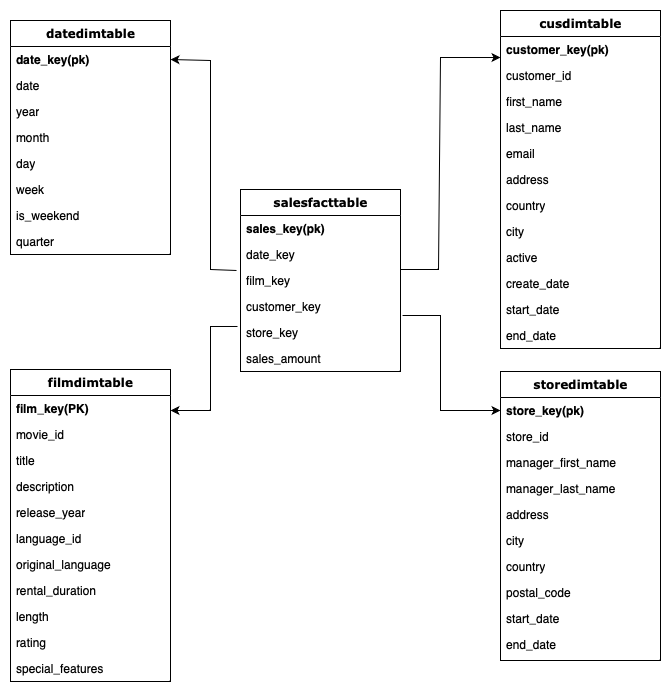

The diagram above was exported from draw.io. Its source (the exported page's mxGraphModel, read from the mxfile embedded in the PNG):
<mxGraphModel dx="984" dy="695" grid="1" gridSize="10" guides="1" tooltips="1" connect="1" arrows="1" fold="1" page="1" pageScale="1" pageWidth="1169" pageHeight="827" background="none" math="0" shadow="0">
  <root>
    <mxCell id="0" />
    <mxCell id="1" parent="0" />
    <mxCell id="78961159f06e98e8-17" value="datedimtable" style="swimlane;html=1;fontStyle=1;align=center;verticalAlign=top;childLayout=stackLayout;horizontal=1;startSize=26;horizontalStack=0;resizeParent=1;resizeLast=0;collapsible=1;marginBottom=0;swimlaneFillColor=#ffffff;rounded=0;shadow=0;comic=0;labelBackgroundColor=none;strokeWidth=1;fillColor=none;fontFamily=Verdana;fontSize=12" parent="1" vertex="1">
      <mxGeometry x="290" y="120" width="160" height="234" as="geometry">
        <mxRectangle x="90" y="83" width="130" height="30" as="alternateBounds" />
      </mxGeometry>
    </mxCell>
    <mxCell id="78961159f06e98e8-26" value="date_key(pk)" style="text;html=1;strokeColor=none;fillColor=none;align=left;verticalAlign=top;spacingLeft=4;spacingRight=4;whiteSpace=wrap;overflow=hidden;rotatable=0;points=[[0,0.5],[1,0.5]];portConstraint=eastwest;fontStyle=1" parent="78961159f06e98e8-17" vertex="1">
      <mxGeometry y="26" width="160" height="26" as="geometry" />
    </mxCell>
    <mxCell id="G2QSdN6AmS-9MBA18Udh-14" value="date" style="text;html=1;strokeColor=none;fillColor=none;align=left;verticalAlign=top;spacingLeft=4;spacingRight=4;whiteSpace=wrap;overflow=hidden;rotatable=0;points=[[0,0.5],[1,0.5]];portConstraint=eastwest;" parent="78961159f06e98e8-17" vertex="1">
      <mxGeometry y="52" width="160" height="26" as="geometry" />
    </mxCell>
    <mxCell id="78961159f06e98e8-21" value="year" style="text;html=1;strokeColor=none;fillColor=none;align=left;verticalAlign=top;spacingLeft=4;spacingRight=4;whiteSpace=wrap;overflow=hidden;rotatable=0;points=[[0,0.5],[1,0.5]];portConstraint=eastwest;" parent="78961159f06e98e8-17" vertex="1">
      <mxGeometry y="78" width="160" height="26" as="geometry" />
    </mxCell>
    <mxCell id="78961159f06e98e8-23" value="month" style="text;html=1;strokeColor=none;fillColor=none;align=left;verticalAlign=top;spacingLeft=4;spacingRight=4;whiteSpace=wrap;overflow=hidden;rotatable=0;points=[[0,0.5],[1,0.5]];portConstraint=eastwest;" parent="78961159f06e98e8-17" vertex="1">
      <mxGeometry y="104" width="160" height="26" as="geometry" />
    </mxCell>
    <mxCell id="78961159f06e98e8-25" value="day" style="text;html=1;strokeColor=none;fillColor=none;align=left;verticalAlign=top;spacingLeft=4;spacingRight=4;whiteSpace=wrap;overflow=hidden;rotatable=0;points=[[0,0.5],[1,0.5]];portConstraint=eastwest;" parent="78961159f06e98e8-17" vertex="1">
      <mxGeometry y="130" width="160" height="26" as="geometry" />
    </mxCell>
    <mxCell id="G2QSdN6AmS-9MBA18Udh-24" value="week" style="text;html=1;strokeColor=none;fillColor=none;align=left;verticalAlign=top;spacingLeft=4;spacingRight=4;whiteSpace=wrap;overflow=hidden;rotatable=0;points=[[0,0.5],[1,0.5]];portConstraint=eastwest;" parent="78961159f06e98e8-17" vertex="1">
      <mxGeometry y="156" width="160" height="26" as="geometry" />
    </mxCell>
    <mxCell id="78961159f06e98e8-24" value="is_weekend" style="text;html=1;strokeColor=none;fillColor=none;align=left;verticalAlign=top;spacingLeft=4;spacingRight=4;whiteSpace=wrap;overflow=hidden;rotatable=0;points=[[0,0.5],[1,0.5]];portConstraint=eastwest;" parent="78961159f06e98e8-17" vertex="1">
      <mxGeometry y="182" width="160" height="26" as="geometry" />
    </mxCell>
    <mxCell id="G2QSdN6AmS-9MBA18Udh-13" value="quarter" style="text;html=1;strokeColor=none;fillColor=none;align=left;verticalAlign=top;spacingLeft=4;spacingRight=4;whiteSpace=wrap;overflow=hidden;rotatable=0;points=[[0,0.5],[1,0.5]];portConstraint=eastwest;" parent="78961159f06e98e8-17" vertex="1">
      <mxGeometry y="208" width="160" height="26" as="geometry" />
    </mxCell>
    <mxCell id="78961159f06e98e8-30" value="storedimtable" style="swimlane;html=1;fontStyle=1;align=center;verticalAlign=top;childLayout=stackLayout;horizontal=1;startSize=26;horizontalStack=0;resizeParent=1;resizeLast=0;collapsible=1;marginBottom=0;swimlaneFillColor=#ffffff;rounded=0;shadow=0;comic=0;labelBackgroundColor=none;strokeWidth=1;fillColor=none;fontFamily=Verdana;fontSize=12" parent="1" vertex="1">
      <mxGeometry x="780" y="471" width="160" height="289" as="geometry" />
    </mxCell>
    <mxCell id="78961159f06e98e8-31" value="store_key(pk)" style="text;html=1;strokeColor=none;fillColor=none;align=left;verticalAlign=top;spacingLeft=4;spacingRight=4;whiteSpace=wrap;overflow=hidden;rotatable=0;points=[[0,0.5],[1,0.5]];portConstraint=eastwest;fontStyle=1" parent="78961159f06e98e8-30" vertex="1">
      <mxGeometry y="26" width="160" height="26" as="geometry" />
    </mxCell>
    <mxCell id="G2QSdN6AmS-9MBA18Udh-28" value="store_id" style="text;html=1;strokeColor=none;fillColor=none;align=left;verticalAlign=top;spacingLeft=4;spacingRight=4;whiteSpace=wrap;overflow=hidden;rotatable=0;points=[[0,0.5],[1,0.5]];portConstraint=eastwest;" parent="78961159f06e98e8-30" vertex="1">
      <mxGeometry y="52" width="160" height="26" as="geometry" />
    </mxCell>
    <mxCell id="78961159f06e98e8-32" value="manager_first_name" style="text;html=1;strokeColor=none;fillColor=none;align=left;verticalAlign=top;spacingLeft=4;spacingRight=4;whiteSpace=wrap;overflow=hidden;rotatable=0;points=[[0,0.5],[1,0.5]];portConstraint=eastwest;" parent="78961159f06e98e8-30" vertex="1">
      <mxGeometry y="78" width="160" height="26" as="geometry" />
    </mxCell>
    <mxCell id="G2QSdN6AmS-9MBA18Udh-2" value="manager_last_name" style="text;html=1;strokeColor=none;fillColor=none;align=left;verticalAlign=top;spacingLeft=4;spacingRight=4;whiteSpace=wrap;overflow=hidden;rotatable=0;points=[[0,0.5],[1,0.5]];portConstraint=eastwest;" parent="78961159f06e98e8-30" vertex="1">
      <mxGeometry y="104" width="160" height="26" as="geometry" />
    </mxCell>
    <mxCell id="78961159f06e98e8-33" value="address" style="text;html=1;strokeColor=none;fillColor=none;align=left;verticalAlign=top;spacingLeft=4;spacingRight=4;whiteSpace=wrap;overflow=hidden;rotatable=0;points=[[0,0.5],[1,0.5]];portConstraint=eastwest;" parent="78961159f06e98e8-30" vertex="1">
      <mxGeometry y="130" width="160" height="26" as="geometry" />
    </mxCell>
    <mxCell id="78961159f06e98e8-34" value="city" style="text;html=1;strokeColor=none;fillColor=none;align=left;verticalAlign=top;spacingLeft=4;spacingRight=4;whiteSpace=wrap;overflow=hidden;rotatable=0;points=[[0,0.5],[1,0.5]];portConstraint=eastwest;" parent="78961159f06e98e8-30" vertex="1">
      <mxGeometry y="156" width="160" height="26" as="geometry" />
    </mxCell>
    <mxCell id="78961159f06e98e8-36" value="country" style="text;html=1;strokeColor=none;fillColor=none;align=left;verticalAlign=top;spacingLeft=4;spacingRight=4;whiteSpace=wrap;overflow=hidden;rotatable=0;points=[[0,0.5],[1,0.5]];portConstraint=eastwest;" parent="78961159f06e98e8-30" vertex="1">
      <mxGeometry y="182" width="160" height="26" as="geometry" />
    </mxCell>
    <mxCell id="78961159f06e98e8-37" value="postal_code" style="text;html=1;strokeColor=none;fillColor=none;align=left;verticalAlign=top;spacingLeft=4;spacingRight=4;whiteSpace=wrap;overflow=hidden;rotatable=0;points=[[0,0.5],[1,0.5]];portConstraint=eastwest;" parent="78961159f06e98e8-30" vertex="1">
      <mxGeometry y="208" width="160" height="26" as="geometry" />
    </mxCell>
    <mxCell id="G2QSdN6AmS-9MBA18Udh-11" value="start_date" style="text;html=1;strokeColor=none;fillColor=none;align=left;verticalAlign=top;spacingLeft=4;spacingRight=4;whiteSpace=wrap;overflow=hidden;rotatable=0;points=[[0,0.5],[1,0.5]];portConstraint=eastwest;" parent="78961159f06e98e8-30" vertex="1">
      <mxGeometry y="234" width="160" height="26" as="geometry" />
    </mxCell>
    <mxCell id="G2QSdN6AmS-9MBA18Udh-12" value="end_date" style="text;html=1;strokeColor=none;fillColor=none;align=left;verticalAlign=top;spacingLeft=4;spacingRight=4;whiteSpace=wrap;overflow=hidden;rotatable=0;points=[[0,0.5],[1,0.5]];portConstraint=eastwest;" parent="78961159f06e98e8-30" vertex="1">
      <mxGeometry y="260" width="160" height="26" as="geometry" />
    </mxCell>
    <mxCell id="78961159f06e98e8-43" value="cusdimtable" style="swimlane;html=1;fontStyle=1;align=center;verticalAlign=top;childLayout=stackLayout;horizontal=1;startSize=26;horizontalStack=0;resizeParent=1;resizeLast=0;collapsible=1;marginBottom=0;swimlaneFillColor=#ffffff;rounded=0;shadow=0;comic=0;labelBackgroundColor=none;strokeWidth=1;fillColor=none;fontFamily=Verdana;fontSize=12" parent="1" vertex="1">
      <mxGeometry x="780" y="110" width="160" height="338" as="geometry" />
    </mxCell>
    <mxCell id="78961159f06e98e8-44" value="customer_key(pk)" style="text;html=1;strokeColor=none;fillColor=none;align=left;verticalAlign=top;spacingLeft=4;spacingRight=4;whiteSpace=wrap;overflow=hidden;rotatable=0;points=[[0,0.5],[1,0.5]];portConstraint=eastwest;fontStyle=1" parent="78961159f06e98e8-43" vertex="1">
      <mxGeometry y="26" width="160" height="26" as="geometry" />
    </mxCell>
    <mxCell id="G2QSdN6AmS-9MBA18Udh-22" value="customer_id" style="text;html=1;strokeColor=none;fillColor=none;align=left;verticalAlign=top;spacingLeft=4;spacingRight=4;whiteSpace=wrap;overflow=hidden;rotatable=0;points=[[0,0.5],[1,0.5]];portConstraint=eastwest;" parent="78961159f06e98e8-43" vertex="1">
      <mxGeometry y="52" width="160" height="26" as="geometry" />
    </mxCell>
    <mxCell id="78961159f06e98e8-45" value="first_name" style="text;html=1;strokeColor=none;fillColor=none;align=left;verticalAlign=top;spacingLeft=4;spacingRight=4;whiteSpace=wrap;overflow=hidden;rotatable=0;points=[[0,0.5],[1,0.5]];portConstraint=eastwest;" parent="78961159f06e98e8-43" vertex="1">
      <mxGeometry y="78" width="160" height="26" as="geometry" />
    </mxCell>
    <mxCell id="78961159f06e98e8-49" value="last_name" style="text;html=1;strokeColor=none;fillColor=none;align=left;verticalAlign=top;spacingLeft=4;spacingRight=4;whiteSpace=wrap;overflow=hidden;rotatable=0;points=[[0,0.5],[1,0.5]];portConstraint=eastwest;" parent="78961159f06e98e8-43" vertex="1">
      <mxGeometry y="104" width="160" height="26" as="geometry" />
    </mxCell>
    <mxCell id="78961159f06e98e8-50" value="email" style="text;html=1;strokeColor=none;fillColor=none;align=left;verticalAlign=top;spacingLeft=4;spacingRight=4;whiteSpace=wrap;overflow=hidden;rotatable=0;points=[[0,0.5],[1,0.5]];portConstraint=eastwest;" parent="78961159f06e98e8-43" vertex="1">
      <mxGeometry y="130" width="160" height="26" as="geometry" />
    </mxCell>
    <mxCell id="78961159f06e98e8-52" value="address" style="text;html=1;strokeColor=none;fillColor=none;align=left;verticalAlign=top;spacingLeft=4;spacingRight=4;whiteSpace=wrap;overflow=hidden;rotatable=0;points=[[0,0.5],[1,0.5]];portConstraint=eastwest;" parent="78961159f06e98e8-43" vertex="1">
      <mxGeometry y="156" width="160" height="26" as="geometry" />
    </mxCell>
    <mxCell id="78961159f06e98e8-53" value="country" style="text;html=1;strokeColor=none;fillColor=none;align=left;verticalAlign=top;spacingLeft=4;spacingRight=4;whiteSpace=wrap;overflow=hidden;rotatable=0;points=[[0,0.5],[1,0.5]];portConstraint=eastwest;" parent="78961159f06e98e8-43" vertex="1">
      <mxGeometry y="182" width="160" height="26" as="geometry" />
    </mxCell>
    <mxCell id="G2QSdN6AmS-9MBA18Udh-3" value="city" style="text;html=1;strokeColor=none;fillColor=none;align=left;verticalAlign=top;spacingLeft=4;spacingRight=4;whiteSpace=wrap;overflow=hidden;rotatable=0;points=[[0,0.5],[1,0.5]];portConstraint=eastwest;" parent="78961159f06e98e8-43" vertex="1">
      <mxGeometry y="208" width="160" height="26" as="geometry" />
    </mxCell>
    <mxCell id="G2QSdN6AmS-9MBA18Udh-4" value="active" style="text;html=1;strokeColor=none;fillColor=none;align=left;verticalAlign=top;spacingLeft=4;spacingRight=4;whiteSpace=wrap;overflow=hidden;rotatable=0;points=[[0,0.5],[1,0.5]];portConstraint=eastwest;" parent="78961159f06e98e8-43" vertex="1">
      <mxGeometry y="234" width="160" height="26" as="geometry" />
    </mxCell>
    <mxCell id="G2QSdN6AmS-9MBA18Udh-6" value="create_date" style="text;html=1;strokeColor=none;fillColor=none;align=left;verticalAlign=top;spacingLeft=4;spacingRight=4;whiteSpace=wrap;overflow=hidden;rotatable=0;points=[[0,0.5],[1,0.5]];portConstraint=eastwest;" parent="78961159f06e98e8-43" vertex="1">
      <mxGeometry y="260" width="160" height="26" as="geometry" />
    </mxCell>
    <mxCell id="G2QSdN6AmS-9MBA18Udh-7" value="start_date" style="text;html=1;strokeColor=none;fillColor=none;align=left;verticalAlign=top;spacingLeft=4;spacingRight=4;whiteSpace=wrap;overflow=hidden;rotatable=0;points=[[0,0.5],[1,0.5]];portConstraint=eastwest;" parent="78961159f06e98e8-43" vertex="1">
      <mxGeometry y="286" width="160" height="26" as="geometry" />
    </mxCell>
    <mxCell id="G2QSdN6AmS-9MBA18Udh-8" value="end_date" style="text;html=1;strokeColor=none;fillColor=none;align=left;verticalAlign=top;spacingLeft=4;spacingRight=4;whiteSpace=wrap;overflow=hidden;rotatable=0;points=[[0,0.5],[1,0.5]];portConstraint=eastwest;" parent="78961159f06e98e8-43" vertex="1">
      <mxGeometry y="312" width="160" height="26" as="geometry" />
    </mxCell>
    <mxCell id="78961159f06e98e8-56" value="filmdimtable" style="swimlane;html=1;fontStyle=1;align=center;verticalAlign=top;childLayout=stackLayout;horizontal=1;startSize=26;horizontalStack=0;resizeParent=1;resizeLast=0;collapsible=1;marginBottom=0;swimlaneFillColor=#ffffff;rounded=0;shadow=0;comic=0;labelBackgroundColor=none;strokeWidth=1;fillColor=none;fontFamily=Verdana;fontSize=12" parent="1" vertex="1">
      <mxGeometry x="290" y="469" width="160" height="312" as="geometry" />
    </mxCell>
    <mxCell id="78961159f06e98e8-57" value="film_key(PK)" style="text;html=1;strokeColor=none;fillColor=none;align=left;verticalAlign=top;spacingLeft=4;spacingRight=4;whiteSpace=wrap;overflow=hidden;rotatable=0;points=[[0,0.5],[1,0.5]];portConstraint=eastwest;fontStyle=1" parent="78961159f06e98e8-56" vertex="1">
      <mxGeometry y="26" width="160" height="26" as="geometry" />
    </mxCell>
    <mxCell id="G2QSdN6AmS-9MBA18Udh-25" value="movie_id" style="text;html=1;strokeColor=none;fillColor=none;align=left;verticalAlign=top;spacingLeft=4;spacingRight=4;whiteSpace=wrap;overflow=hidden;rotatable=0;points=[[0,0.5],[1,0.5]];portConstraint=eastwest;" parent="78961159f06e98e8-56" vertex="1">
      <mxGeometry y="52" width="160" height="26" as="geometry" />
    </mxCell>
    <mxCell id="78961159f06e98e8-58" value="title" style="text;html=1;strokeColor=none;fillColor=none;align=left;verticalAlign=top;spacingLeft=4;spacingRight=4;whiteSpace=wrap;overflow=hidden;rotatable=0;points=[[0,0.5],[1,0.5]];portConstraint=eastwest;" parent="78961159f06e98e8-56" vertex="1">
      <mxGeometry y="78" width="160" height="26" as="geometry" />
    </mxCell>
    <mxCell id="78961159f06e98e8-59" value="description" style="text;html=1;strokeColor=none;fillColor=none;align=left;verticalAlign=top;spacingLeft=4;spacingRight=4;whiteSpace=wrap;overflow=hidden;rotatable=0;points=[[0,0.5],[1,0.5]];portConstraint=eastwest;" parent="78961159f06e98e8-56" vertex="1">
      <mxGeometry y="104" width="160" height="26" as="geometry" />
    </mxCell>
    <mxCell id="78961159f06e98e8-60" value="release_year" style="text;html=1;strokeColor=none;fillColor=none;align=left;verticalAlign=top;spacingLeft=4;spacingRight=4;whiteSpace=wrap;overflow=hidden;rotatable=0;points=[[0,0.5],[1,0.5]];portConstraint=eastwest;" parent="78961159f06e98e8-56" vertex="1">
      <mxGeometry y="130" width="160" height="26" as="geometry" />
    </mxCell>
    <mxCell id="78961159f06e98e8-61" value="language_id" style="text;html=1;strokeColor=none;fillColor=none;align=left;verticalAlign=top;spacingLeft=4;spacingRight=4;whiteSpace=wrap;overflow=hidden;rotatable=0;points=[[0,0.5],[1,0.5]];portConstraint=eastwest;" parent="78961159f06e98e8-56" vertex="1">
      <mxGeometry y="156" width="160" height="26" as="geometry" />
    </mxCell>
    <mxCell id="G2QSdN6AmS-9MBA18Udh-26" value="original_language" style="text;html=1;strokeColor=none;fillColor=none;align=left;verticalAlign=top;spacingLeft=4;spacingRight=4;whiteSpace=wrap;overflow=hidden;rotatable=0;points=[[0,0.5],[1,0.5]];portConstraint=eastwest;" parent="78961159f06e98e8-56" vertex="1">
      <mxGeometry y="182" width="160" height="26" as="geometry" />
    </mxCell>
    <mxCell id="G2QSdN6AmS-9MBA18Udh-27" value="rental_duration" style="text;html=1;strokeColor=none;fillColor=none;align=left;verticalAlign=top;spacingLeft=4;spacingRight=4;whiteSpace=wrap;overflow=hidden;rotatable=0;points=[[0,0.5],[1,0.5]];portConstraint=eastwest;" parent="78961159f06e98e8-56" vertex="1">
      <mxGeometry y="208" width="160" height="26" as="geometry" />
    </mxCell>
    <mxCell id="78961159f06e98e8-65" value="length" style="text;html=1;strokeColor=none;fillColor=none;align=left;verticalAlign=top;spacingLeft=4;spacingRight=4;whiteSpace=wrap;overflow=hidden;rotatable=0;points=[[0,0.5],[1,0.5]];portConstraint=eastwest;" parent="78961159f06e98e8-56" vertex="1">
      <mxGeometry y="234" width="160" height="26" as="geometry" />
    </mxCell>
    <mxCell id="78961159f06e98e8-66" value="rating" style="text;html=1;strokeColor=none;fillColor=none;align=left;verticalAlign=top;spacingLeft=4;spacingRight=4;whiteSpace=wrap;overflow=hidden;rotatable=0;points=[[0,0.5],[1,0.5]];portConstraint=eastwest;" parent="78961159f06e98e8-56" vertex="1">
      <mxGeometry y="260" width="160" height="26" as="geometry" />
    </mxCell>
    <mxCell id="78961159f06e98e8-68" value="special_features" style="text;html=1;strokeColor=none;fillColor=none;align=left;verticalAlign=top;spacingLeft=4;spacingRight=4;whiteSpace=wrap;overflow=hidden;rotatable=0;points=[[0,0.5],[1,0.5]];portConstraint=eastwest;" parent="78961159f06e98e8-56" vertex="1">
      <mxGeometry y="286" width="160" height="26" as="geometry" />
    </mxCell>
    <mxCell id="78961159f06e98e8-82" value="salesfacttable" style="swimlane;html=1;fontStyle=1;align=center;verticalAlign=top;childLayout=stackLayout;horizontal=1;startSize=26;horizontalStack=0;resizeParent=1;resizeLast=0;collapsible=1;marginBottom=0;swimlaneFillColor=#ffffff;rounded=0;shadow=0;comic=0;labelBackgroundColor=none;strokeWidth=1;fillColor=none;fontFamily=Verdana;fontSize=12" parent="1" vertex="1">
      <mxGeometry x="520" y="289" width="160" height="182" as="geometry" />
    </mxCell>
    <mxCell id="G2QSdN6AmS-9MBA18Udh-10" value="sales_key(pk)" style="text;html=1;strokeColor=none;fillColor=none;align=left;verticalAlign=top;spacingLeft=4;spacingRight=4;whiteSpace=wrap;overflow=hidden;rotatable=0;points=[[0,0.5],[1,0.5]];portConstraint=eastwest;fontStyle=1" parent="78961159f06e98e8-82" vertex="1">
      <mxGeometry y="26" width="160" height="26" as="geometry" />
    </mxCell>
    <mxCell id="78961159f06e98e8-83" value="date_key" style="text;html=1;strokeColor=none;fillColor=none;align=left;verticalAlign=top;spacingLeft=4;spacingRight=4;whiteSpace=wrap;overflow=hidden;rotatable=0;points=[[0,0.5],[1,0.5]];portConstraint=eastwest;" parent="78961159f06e98e8-82" vertex="1">
      <mxGeometry y="52" width="160" height="26" as="geometry" />
    </mxCell>
    <mxCell id="78961159f06e98e8-84" value="film_key" style="text;html=1;strokeColor=none;fillColor=none;align=left;verticalAlign=top;spacingLeft=4;spacingRight=4;whiteSpace=wrap;overflow=hidden;rotatable=0;points=[[0,0.5],[1,0.5]];portConstraint=eastwest;" parent="78961159f06e98e8-82" vertex="1">
      <mxGeometry y="78" width="160" height="26" as="geometry" />
    </mxCell>
    <mxCell id="78961159f06e98e8-85" value="customer_key" style="text;html=1;strokeColor=none;fillColor=none;align=left;verticalAlign=top;spacingLeft=4;spacingRight=4;whiteSpace=wrap;overflow=hidden;rotatable=0;points=[[0,0.5],[1,0.5]];portConstraint=eastwest;" parent="78961159f06e98e8-82" vertex="1">
      <mxGeometry y="104" width="160" height="26" as="geometry" />
    </mxCell>
    <mxCell id="78961159f06e98e8-86" value="store_key" style="text;html=1;strokeColor=none;fillColor=none;align=left;verticalAlign=top;spacingLeft=4;spacingRight=4;whiteSpace=wrap;overflow=hidden;rotatable=0;points=[[0,0.5],[1,0.5]];portConstraint=eastwest;" parent="78961159f06e98e8-82" vertex="1">
      <mxGeometry y="130" width="160" height="26" as="geometry" />
    </mxCell>
    <mxCell id="78961159f06e98e8-87" value="sales_amount" style="text;html=1;strokeColor=none;fillColor=none;align=left;verticalAlign=top;spacingLeft=4;spacingRight=4;whiteSpace=wrap;overflow=hidden;rotatable=0;points=[[0,0.5],[1,0.5]];portConstraint=eastwest;" parent="78961159f06e98e8-82" vertex="1">
      <mxGeometry y="156" width="160" height="26" as="geometry" />
    </mxCell>
    <mxCell id="G2QSdN6AmS-9MBA18Udh-18" value="" style="endArrow=classic;html=1;rounded=0;exitX=-0.025;exitY=1.115;exitDx=0;exitDy=0;exitPerimeter=0;entryX=1;entryY=0.5;entryDx=0;entryDy=0;" parent="1" source="78961159f06e98e8-83" target="78961159f06e98e8-26" edge="1">
      <mxGeometry width="50" height="50" relative="1" as="geometry">
        <mxPoint x="410" y="279" as="sourcePoint" />
        <mxPoint x="450" y="120" as="targetPoint" />
        <Array as="points">
          <mxPoint x="490" y="369" />
          <mxPoint x="490" y="160" />
        </Array>
      </mxGeometry>
    </mxCell>
    <mxCell id="G2QSdN6AmS-9MBA18Udh-19" value="" style="endArrow=classic;html=1;rounded=0;exitX=1;exitY=0.077;exitDx=0;exitDy=0;exitPerimeter=0;entryX=0;entryY=0.808;entryDx=0;entryDy=0;entryPerimeter=0;" parent="1" source="78961159f06e98e8-84" target="78961159f06e98e8-44" edge="1">
      <mxGeometry width="50" height="50" relative="1" as="geometry">
        <mxPoint x="814" y="370" as="sourcePoint" />
        <mxPoint x="660" y="119" as="targetPoint" />
        <Array as="points">
          <mxPoint x="718" y="369" />
          <mxPoint x="720" y="157" />
        </Array>
      </mxGeometry>
    </mxCell>
    <mxCell id="G2QSdN6AmS-9MBA18Udh-20" value="" style="endArrow=classic;html=1;rounded=0;exitX=-0.025;exitY=0.269;exitDx=0;exitDy=0;exitPerimeter=0;" parent="1" edge="1">
      <mxGeometry width="50" height="50" relative="1" as="geometry">
        <mxPoint x="517" y="425.9939999999999" as="sourcePoint" />
        <mxPoint x="450" y="510" as="targetPoint" />
        <Array as="points">
          <mxPoint x="490" y="426" />
          <mxPoint x="490" y="510" />
        </Array>
      </mxGeometry>
    </mxCell>
    <mxCell id="G2QSdN6AmS-9MBA18Udh-21" value="" style="endArrow=classic;html=1;rounded=0;entryX=0;entryY=0.5;entryDx=0;entryDy=0;exitX=1.013;exitY=0.846;exitDx=0;exitDy=0;exitPerimeter=0;" parent="1" source="78961159f06e98e8-85" target="78961159f06e98e8-31" edge="1">
      <mxGeometry width="50" height="50" relative="1" as="geometry">
        <mxPoint x="836" y="414.0039999999999" as="sourcePoint" />
        <mxPoint x="680" y="497.01" as="targetPoint" />
        <Array as="points">
          <mxPoint x="720" y="415" />
          <mxPoint x="720" y="510" />
        </Array>
      </mxGeometry>
    </mxCell>
  </root>
</mxGraphModel>